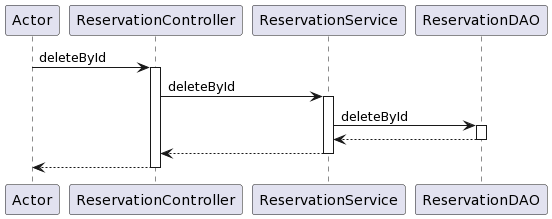

The diagram above was rendered by PlantUML. Its source (embedded in the PNG):
@startuml
participant Actor
Actor -> ReservationController : deleteById
activate ReservationController
ReservationController -> ReservationService : deleteById
activate ReservationService
ReservationService -> ReservationDAO : deleteById
activate ReservationDAO
ReservationDAO --> ReservationService
deactivate ReservationDAO
ReservationService --> ReservationController
deactivate ReservationService
return
@enduml